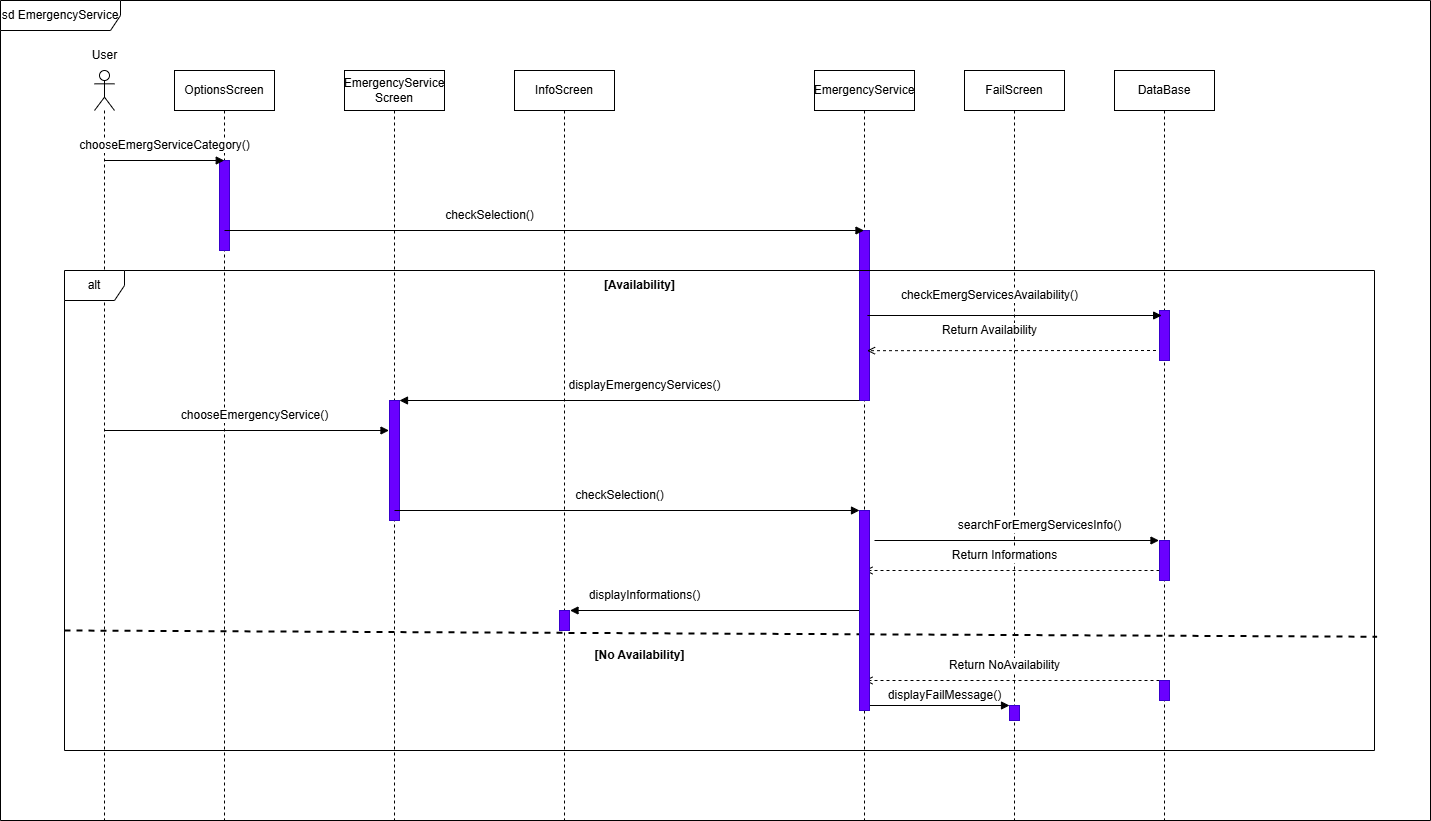

The diagram above was exported from draw.io. Its source (the exported page's mxGraphModel, read from the mxfile embedded in the PNG):
<mxGraphModel dx="215" dy="-2980" grid="1" gridSize="10" guides="1" tooltips="1" connect="1" arrows="1" fold="1" page="1" pageScale="1" pageWidth="827" pageHeight="1169" math="0" shadow="0">
  <root>
    <mxCell id="0" />
    <mxCell id="1" parent="0" />
    <mxCell id="QaFqxTM3O4S3Jilycekv-1" value="" style="shape=umlLifeline;perimeter=lifelinePerimeter;whiteSpace=wrap;html=1;container=1;dropTarget=0;collapsible=0;recursiveResize=0;outlineConnect=0;portConstraint=eastwest;newEdgeStyle={&quot;curved&quot;:0,&quot;rounded&quot;:0};participant=umlActor;" parent="1" vertex="1">
      <mxGeometry x="1054" y="3720" width="20" height="750" as="geometry" />
    </mxCell>
    <mxCell id="QaFqxTM3O4S3Jilycekv-2" value="EmergencyService&lt;div&gt;Screen&lt;/div&gt;" style="shape=umlLifeline;perimeter=lifelinePerimeter;whiteSpace=wrap;html=1;container=1;dropTarget=0;collapsible=0;recursiveResize=0;outlineConnect=0;portConstraint=eastwest;newEdgeStyle={&quot;curved&quot;:0,&quot;rounded&quot;:0};" parent="1" vertex="1">
      <mxGeometry x="1304" y="3720" width="100" height="750" as="geometry" />
    </mxCell>
    <mxCell id="QaFqxTM3O4S3Jilycekv-3" value="" style="html=1;points=[[0,0,0,0,5],[0,1,0,0,-5],[1,0,0,0,5],[1,1,0,0,-5]];perimeter=orthogonalPerimeter;outlineConnect=0;targetShapes=umlLifeline;portConstraint=eastwest;newEdgeStyle={&quot;curved&quot;:0,&quot;rounded&quot;:0};fillColor=#6a00ff;fontColor=#ffffff;strokeColor=#3700CC;" parent="QaFqxTM3O4S3Jilycekv-2" vertex="1">
      <mxGeometry x="45" y="330" width="10" height="120" as="geometry" />
    </mxCell>
    <mxCell id="QaFqxTM3O4S3Jilycekv-4" value="OptionsScreen" style="shape=umlLifeline;perimeter=lifelinePerimeter;whiteSpace=wrap;html=1;container=1;dropTarget=0;collapsible=0;recursiveResize=0;outlineConnect=0;portConstraint=eastwest;newEdgeStyle={&quot;curved&quot;:0,&quot;rounded&quot;:0};" parent="1" vertex="1">
      <mxGeometry x="1134" y="3720" width="100" height="750" as="geometry" />
    </mxCell>
    <mxCell id="QaFqxTM3O4S3Jilycekv-5" value="" style="html=1;points=[[0,0,0,0,5],[0,1,0,0,-5],[1,0,0,0,5],[1,1,0,0,-5]];perimeter=orthogonalPerimeter;outlineConnect=0;targetShapes=umlLifeline;portConstraint=eastwest;newEdgeStyle={&quot;curved&quot;:0,&quot;rounded&quot;:0};fillColor=#6a00ff;fontColor=#ffffff;strokeColor=#3700CC;" parent="QaFqxTM3O4S3Jilycekv-4" vertex="1">
      <mxGeometry x="45" y="90" width="10" height="90" as="geometry" />
    </mxCell>
    <mxCell id="QaFqxTM3O4S3Jilycekv-6" value="FailScreen" style="shape=umlLifeline;perimeter=lifelinePerimeter;whiteSpace=wrap;html=1;container=1;dropTarget=0;collapsible=0;recursiveResize=0;outlineConnect=0;portConstraint=eastwest;newEdgeStyle={&quot;curved&quot;:0,&quot;rounded&quot;:0};" parent="1" vertex="1">
      <mxGeometry x="1924" y="3720" width="100" height="750" as="geometry" />
    </mxCell>
    <mxCell id="QaFqxTM3O4S3Jilycekv-7" value="EmergencyService" style="shape=umlLifeline;perimeter=lifelinePerimeter;whiteSpace=wrap;html=1;container=1;dropTarget=0;collapsible=0;recursiveResize=0;outlineConnect=0;portConstraint=eastwest;newEdgeStyle={&quot;curved&quot;:0,&quot;rounded&quot;:0};" parent="1" vertex="1">
      <mxGeometry x="1774" y="3720" width="100" height="750" as="geometry" />
    </mxCell>
    <mxCell id="QaFqxTM3O4S3Jilycekv-8" value="" style="html=1;points=[[0,0,0,0,5],[0,1,0,0,-5],[1,0,0,0,5],[1,1,0,0,-5]];perimeter=orthogonalPerimeter;outlineConnect=0;targetShapes=umlLifeline;portConstraint=eastwest;newEdgeStyle={&quot;curved&quot;:0,&quot;rounded&quot;:0};fillColor=#6a00ff;fontColor=#ffffff;strokeColor=#3700CC;" parent="QaFqxTM3O4S3Jilycekv-7" vertex="1">
      <mxGeometry x="45" y="160" width="10" height="170" as="geometry" />
    </mxCell>
    <mxCell id="QaFqxTM3O4S3Jilycekv-9" value="InfoScreen" style="shape=umlLifeline;perimeter=lifelinePerimeter;whiteSpace=wrap;html=1;container=1;dropTarget=0;collapsible=0;recursiveResize=0;outlineConnect=0;portConstraint=eastwest;newEdgeStyle={&quot;curved&quot;:0,&quot;rounded&quot;:0};" parent="1" vertex="1">
      <mxGeometry x="1474" y="3720" width="100" height="750" as="geometry" />
    </mxCell>
    <mxCell id="QaFqxTM3O4S3Jilycekv-10" value="chooseEmergServiceCategory()" style="text;html=1;align=center;verticalAlign=middle;resizable=0;points=[];autosize=1;strokeColor=none;fillColor=none;labelBackgroundColor=default;" parent="1" vertex="1">
      <mxGeometry x="1034" y="3780" width="180" height="30" as="geometry" />
    </mxCell>
    <mxCell id="QaFqxTM3O4S3Jilycekv-11" value="checkSelection()" style="text;html=1;align=center;verticalAlign=middle;resizable=0;points=[];autosize=1;strokeColor=none;fillColor=none;labelBackgroundColor=default;" parent="1" vertex="1">
      <mxGeometry x="1399" y="3850" width="100" height="30" as="geometry" />
    </mxCell>
    <mxCell id="QaFqxTM3O4S3Jilycekv-12" value="checkEmergServicesAvailability()" style="text;html=1;align=center;verticalAlign=middle;resizable=0;points=[];autosize=1;strokeColor=none;fillColor=none;labelBackgroundColor=default;" parent="1" vertex="1">
      <mxGeometry x="1854" y="3930" width="190" height="30" as="geometry" />
    </mxCell>
    <mxCell id="QaFqxTM3O4S3Jilycekv-13" value="" style="html=1;verticalAlign=bottom;labelBackgroundColor=none;endArrow=open;endFill=0;dashed=1;rounded=0;" parent="1" edge="1">
      <mxGeometry width="160" relative="1" as="geometry">
        <mxPoint x="2121.5" y="4000" as="sourcePoint" />
        <mxPoint x="1826.5" y="4000.1800000000003" as="targetPoint" />
      </mxGeometry>
    </mxCell>
    <mxCell id="QaFqxTM3O4S3Jilycekv-14" value="Return Availability" style="text;html=1;align=center;verticalAlign=middle;resizable=0;points=[];autosize=1;strokeColor=none;fillColor=none;labelBackgroundColor=default;" parent="1" vertex="1">
      <mxGeometry x="1894" y="3965" width="110" height="30" as="geometry" />
    </mxCell>
    <mxCell id="QaFqxTM3O4S3Jilycekv-15" value="displayEmergencyServices()" style="text;html=1;align=center;verticalAlign=middle;resizable=0;points=[];autosize=1;strokeColor=none;fillColor=none;labelBackgroundColor=default;" parent="1" vertex="1">
      <mxGeometry x="1524" y="4020" width="160" height="30" as="geometry" />
    </mxCell>
    <mxCell id="QaFqxTM3O4S3Jilycekv-16" value="chooseEmergencyService()" style="text;html=1;align=center;verticalAlign=middle;resizable=0;points=[];autosize=1;strokeColor=none;fillColor=none;labelBackgroundColor=default;" parent="1" vertex="1">
      <mxGeometry x="1134" y="4050" width="160" height="30" as="geometry" />
    </mxCell>
    <mxCell id="QaFqxTM3O4S3Jilycekv-17" value="checkSelection()" style="text;html=1;align=center;verticalAlign=middle;resizable=0;points=[];autosize=1;strokeColor=none;fillColor=none;labelBackgroundColor=default;" parent="1" vertex="1">
      <mxGeometry x="1529" y="4130" width="100" height="30" as="geometry" />
    </mxCell>
    <mxCell id="QaFqxTM3O4S3Jilycekv-18" value="searchForEmergServicesInfo()" style="text;html=1;align=center;verticalAlign=middle;resizable=0;points=[];autosize=1;strokeColor=none;fillColor=none;labelBackgroundColor=default;" parent="1" vertex="1">
      <mxGeometry x="1914" y="4160" width="170" height="30" as="geometry" />
    </mxCell>
    <mxCell id="QaFqxTM3O4S3Jilycekv-19" value="" style="html=1;verticalAlign=bottom;labelBackgroundColor=none;endArrow=open;endFill=0;dashed=1;rounded=0;" parent="1" source="QaFqxTM3O4S3Jilycekv-28" edge="1">
      <mxGeometry width="160" relative="1" as="geometry">
        <mxPoint x="2154" y="4220" as="sourcePoint" />
        <mxPoint x="1824" y="4220" as="targetPoint" />
      </mxGeometry>
    </mxCell>
    <mxCell id="QaFqxTM3O4S3Jilycekv-20" value="Return Informations" style="text;html=1;align=center;verticalAlign=middle;resizable=0;points=[];autosize=1;strokeColor=none;fillColor=none;labelBackgroundColor=default;" parent="1" vertex="1">
      <mxGeometry x="1904" y="4190" width="120" height="30" as="geometry" />
    </mxCell>
    <mxCell id="QaFqxTM3O4S3Jilycekv-21" value="displayInformations()" style="text;html=1;align=center;verticalAlign=middle;resizable=0;points=[];autosize=1;strokeColor=none;fillColor=none;labelBackgroundColor=default;" parent="1" vertex="1">
      <mxGeometry x="1539" y="4230" width="130" height="30" as="geometry" />
    </mxCell>
    <mxCell id="QaFqxTM3O4S3Jilycekv-22" value="alt" style="shape=umlFrame;whiteSpace=wrap;html=1;pointerEvents=0;" parent="1" vertex="1">
      <mxGeometry x="1024" y="3920" width="1310" height="480" as="geometry" />
    </mxCell>
    <mxCell id="QaFqxTM3O4S3Jilycekv-23" value="" style="html=1;verticalAlign=bottom;labelBackgroundColor=none;endArrow=open;endFill=0;dashed=1;rounded=0;" parent="1" edge="1">
      <mxGeometry width="160" relative="1" as="geometry">
        <mxPoint x="2119" y="4330" as="sourcePoint" />
        <mxPoint x="1824" y="4330" as="targetPoint" />
      </mxGeometry>
    </mxCell>
    <mxCell id="QaFqxTM3O4S3Jilycekv-24" value="displayFailMessage()" style="text;html=1;align=center;verticalAlign=middle;resizable=0;points=[];autosize=1;strokeColor=none;fillColor=none;labelBackgroundColor=default;" parent="1" vertex="1">
      <mxGeometry x="1839" y="4330" width="130" height="30" as="geometry" />
    </mxCell>
    <mxCell id="QaFqxTM3O4S3Jilycekv-25" value="User" style="text;html=1;align=center;verticalAlign=middle;resizable=0;points=[];autosize=1;strokeColor=none;fillColor=none;" parent="1" vertex="1">
      <mxGeometry x="1039" y="3690" width="50" height="30" as="geometry" />
    </mxCell>
    <mxCell id="QaFqxTM3O4S3Jilycekv-26" value="DataBase" style="shape=umlLifeline;perimeter=lifelinePerimeter;whiteSpace=wrap;html=1;container=1;dropTarget=0;collapsible=0;recursiveResize=0;outlineConnect=0;portConstraint=eastwest;newEdgeStyle={&quot;curved&quot;:0,&quot;rounded&quot;:0};" parent="1" vertex="1">
      <mxGeometry x="2074" y="3720" width="100" height="750" as="geometry" />
    </mxCell>
    <mxCell id="QaFqxTM3O4S3Jilycekv-27" value="" style="html=1;points=[[0,0,0,0,5],[0,1,0,0,-5],[1,0,0,0,5],[1,1,0,0,-5]];perimeter=orthogonalPerimeter;outlineConnect=0;targetShapes=umlLifeline;portConstraint=eastwest;newEdgeStyle={&quot;curved&quot;:0,&quot;rounded&quot;:0};fillColor=#6a00ff;fontColor=#ffffff;strokeColor=#3700CC;" parent="QaFqxTM3O4S3Jilycekv-26" vertex="1">
      <mxGeometry x="45" y="240" width="10" height="50" as="geometry" />
    </mxCell>
    <mxCell id="QaFqxTM3O4S3Jilycekv-28" value="" style="html=1;points=[[0,0,0,0,5],[0,1,0,0,-5],[1,0,0,0,5],[1,1,0,0,-5]];perimeter=orthogonalPerimeter;outlineConnect=0;targetShapes=umlLifeline;portConstraint=eastwest;newEdgeStyle={&quot;curved&quot;:0,&quot;rounded&quot;:0};fillColor=#6a00ff;fontColor=#ffffff;strokeColor=#3700CC;" parent="QaFqxTM3O4S3Jilycekv-26" vertex="1">
      <mxGeometry x="45" y="470" width="10" height="40" as="geometry" />
    </mxCell>
    <mxCell id="QaFqxTM3O4S3Jilycekv-29" value="" style="html=1;points=[[0,0,0,0,5],[0,1,0,0,-5],[1,0,0,0,5],[1,1,0,0,-5]];perimeter=orthogonalPerimeter;outlineConnect=0;targetShapes=umlLifeline;portConstraint=eastwest;newEdgeStyle={&quot;curved&quot;:0,&quot;rounded&quot;:0};fillColor=#6a00ff;fontColor=#ffffff;strokeColor=#3700CC;" parent="QaFqxTM3O4S3Jilycekv-26" vertex="1">
      <mxGeometry x="45" y="610" width="10" height="20" as="geometry" />
    </mxCell>
    <mxCell id="QaFqxTM3O4S3Jilycekv-30" value="" style="html=1;verticalAlign=bottom;endArrow=block;curved=0;rounded=0;" parent="1" edge="1">
      <mxGeometry width="80" relative="1" as="geometry">
        <mxPoint x="1064.25" y="3810" as="sourcePoint" />
        <mxPoint x="1183.75" y="3810" as="targetPoint" />
      </mxGeometry>
    </mxCell>
    <mxCell id="QaFqxTM3O4S3Jilycekv-31" value="" style="html=1;verticalAlign=bottom;endArrow=block;curved=0;rounded=0;" parent="1" edge="1">
      <mxGeometry width="80" relative="1" as="geometry">
        <mxPoint x="1184" y="3880" as="sourcePoint" />
        <mxPoint x="1823.5" y="3880" as="targetPoint" />
      </mxGeometry>
    </mxCell>
    <mxCell id="QaFqxTM3O4S3Jilycekv-32" value="" style="html=1;verticalAlign=bottom;endArrow=block;curved=0;rounded=0;" parent="1" edge="1">
      <mxGeometry width="80" relative="1" as="geometry">
        <mxPoint x="1826.88" y="3965" as="sourcePoint" />
        <mxPoint x="2121.13" y="3965" as="targetPoint" />
      </mxGeometry>
    </mxCell>
    <mxCell id="QaFqxTM3O4S3Jilycekv-33" value="" style="html=1;verticalAlign=bottom;endArrow=block;curved=0;rounded=0;" parent="1" edge="1">
      <mxGeometry width="80" relative="1" as="geometry">
        <mxPoint x="1354" y="4160" as="sourcePoint" />
        <mxPoint x="1818.9999999999995" y="4160" as="targetPoint" />
      </mxGeometry>
    </mxCell>
    <mxCell id="QaFqxTM3O4S3Jilycekv-34" value="" style="html=1;verticalAlign=bottom;endArrow=block;curved=0;rounded=0;" parent="1" edge="1">
      <mxGeometry width="80" relative="1" as="geometry">
        <mxPoint x="1064" y="4080" as="sourcePoint" />
        <mxPoint x="1348.5" y="4080" as="targetPoint" />
      </mxGeometry>
    </mxCell>
    <mxCell id="QaFqxTM3O4S3Jilycekv-35" value="" style="html=1;verticalAlign=bottom;endArrow=block;curved=0;rounded=0;" parent="1" edge="1">
      <mxGeometry width="80" relative="1" as="geometry">
        <mxPoint x="1834" y="4190" as="sourcePoint" />
        <mxPoint x="2118.5" y="4190" as="targetPoint" />
      </mxGeometry>
    </mxCell>
    <mxCell id="QaFqxTM3O4S3Jilycekv-36" value="" style="html=1;verticalAlign=bottom;endArrow=block;curved=0;rounded=0;" parent="1" source="r9VBgXbpTVvst7r53JS6-1" edge="1">
      <mxGeometry width="80" relative="1" as="geometry">
        <mxPoint x="1674" y="4260" as="sourcePoint" />
        <mxPoint x="1529.5" y="4260" as="targetPoint" />
      </mxGeometry>
    </mxCell>
    <mxCell id="QaFqxTM3O4S3Jilycekv-37" value="" style="html=1;verticalAlign=bottom;endArrow=block;curved=0;rounded=0;" parent="1" source="r9VBgXbpTVvst7r53JS6-1" target="QaFqxTM3O4S3Jilycekv-49" edge="1">
      <mxGeometry width="80" relative="1" as="geometry">
        <mxPoint x="1824" y="4380" as="sourcePoint" />
        <mxPoint x="1974" y="4380" as="targetPoint" />
      </mxGeometry>
    </mxCell>
    <mxCell id="QaFqxTM3O4S3Jilycekv-38" value="&lt;b&gt;[Availability]&lt;/b&gt;" style="text;html=1;align=center;verticalAlign=middle;resizable=0;points=[];autosize=1;strokeColor=none;fillColor=none;" parent="1" vertex="1">
      <mxGeometry x="1554" y="3920" width="90" height="30" as="geometry" />
    </mxCell>
    <mxCell id="QaFqxTM3O4S3Jilycekv-39" value="&lt;b&gt;[No Availability]&lt;/b&gt;" style="text;html=1;align=center;verticalAlign=middle;resizable=0;points=[];autosize=1;strokeColor=none;fillColor=none;labelBackgroundColor=default;" parent="1" vertex="1">
      <mxGeometry x="1544" y="4290" width="110" height="30" as="geometry" />
    </mxCell>
    <mxCell id="QaFqxTM3O4S3Jilycekv-40" value="" style="html=1;points=[[0,0,0,0,5],[0,1,0,0,-5],[1,0,0,0,5],[1,1,0,0,-5]];perimeter=orthogonalPerimeter;outlineConnect=0;targetShapes=umlLifeline;portConstraint=eastwest;newEdgeStyle={&quot;curved&quot;:0,&quot;rounded&quot;:0};fillColor=#6a00ff;fontColor=#ffffff;strokeColor=#3700CC;" parent="1" vertex="1">
      <mxGeometry x="1519" y="4260" width="10" height="20" as="geometry" />
    </mxCell>
    <mxCell id="QaFqxTM3O4S3Jilycekv-41" value="" style="html=1;verticalAlign=bottom;endArrow=block;curved=0;rounded=0;" parent="1" source="QaFqxTM3O4S3Jilycekv-8" edge="1">
      <mxGeometry width="80" relative="1" as="geometry">
        <mxPoint x="1819" y="4050" as="sourcePoint" />
        <mxPoint x="1359" y="4050" as="targetPoint" />
      </mxGeometry>
    </mxCell>
    <mxCell id="QaFqxTM3O4S3Jilycekv-45" value="" style="endArrow=none;dashed=1;html=1;rounded=0;exitX=0.005;exitY=0.774;exitDx=0;exitDy=0;exitPerimeter=0;entryX=1.002;entryY=0.763;entryDx=0;entryDy=0;entryPerimeter=0;strokeWidth=2;" parent="1" target="QaFqxTM3O4S3Jilycekv-22" edge="1">
      <mxGeometry width="50" height="50" relative="1" as="geometry">
        <mxPoint x="1024.0049999999999" y="4280" as="sourcePoint" />
        <mxPoint x="2324.24" y="4284.08" as="targetPoint" />
      </mxGeometry>
    </mxCell>
    <mxCell id="QaFqxTM3O4S3Jilycekv-47" value="Return NoAvailability" style="text;html=1;align=center;verticalAlign=middle;resizable=0;points=[];autosize=1;strokeColor=none;fillColor=none;labelBackgroundColor=default;" parent="1" vertex="1">
      <mxGeometry x="1899" y="4300" width="130" height="30" as="geometry" />
    </mxCell>
    <mxCell id="QaFqxTM3O4S3Jilycekv-49" value="" style="html=1;points=[[0,0,0,0,5],[0,1,0,0,-5],[1,0,0,0,5],[1,1,0,0,-5]];perimeter=orthogonalPerimeter;outlineConnect=0;targetShapes=umlLifeline;portConstraint=eastwest;newEdgeStyle={&quot;curved&quot;:0,&quot;rounded&quot;:0};fillColor=#6a00ff;fontColor=#ffffff;strokeColor=#3700CC;" parent="1" vertex="1">
      <mxGeometry x="1969" y="4355" width="10" height="15" as="geometry" />
    </mxCell>
    <mxCell id="HYdeNXvGoGC6BXPGqRRm-1" value="sd EmergencyService" style="shape=umlFrame;whiteSpace=wrap;html=1;pointerEvents=0;width=120;height=30;" parent="1" vertex="1">
      <mxGeometry x="960" y="3650" width="1430" height="820" as="geometry" />
    </mxCell>
    <mxCell id="r9VBgXbpTVvst7r53JS6-1" value="" style="html=1;points=[[0,0,0,0,5],[0,1,0,0,-5],[1,0,0,0,5],[1,1,0,0,-5]];perimeter=orthogonalPerimeter;outlineConnect=0;targetShapes=umlLifeline;portConstraint=eastwest;newEdgeStyle={&quot;curved&quot;:0,&quot;rounded&quot;:0};fillColor=#6a00ff;fontColor=#ffffff;strokeColor=#3700CC;" parent="1" vertex="1">
      <mxGeometry x="1819" y="4160" width="10" height="200" as="geometry" />
    </mxCell>
  </root>
</mxGraphModel>